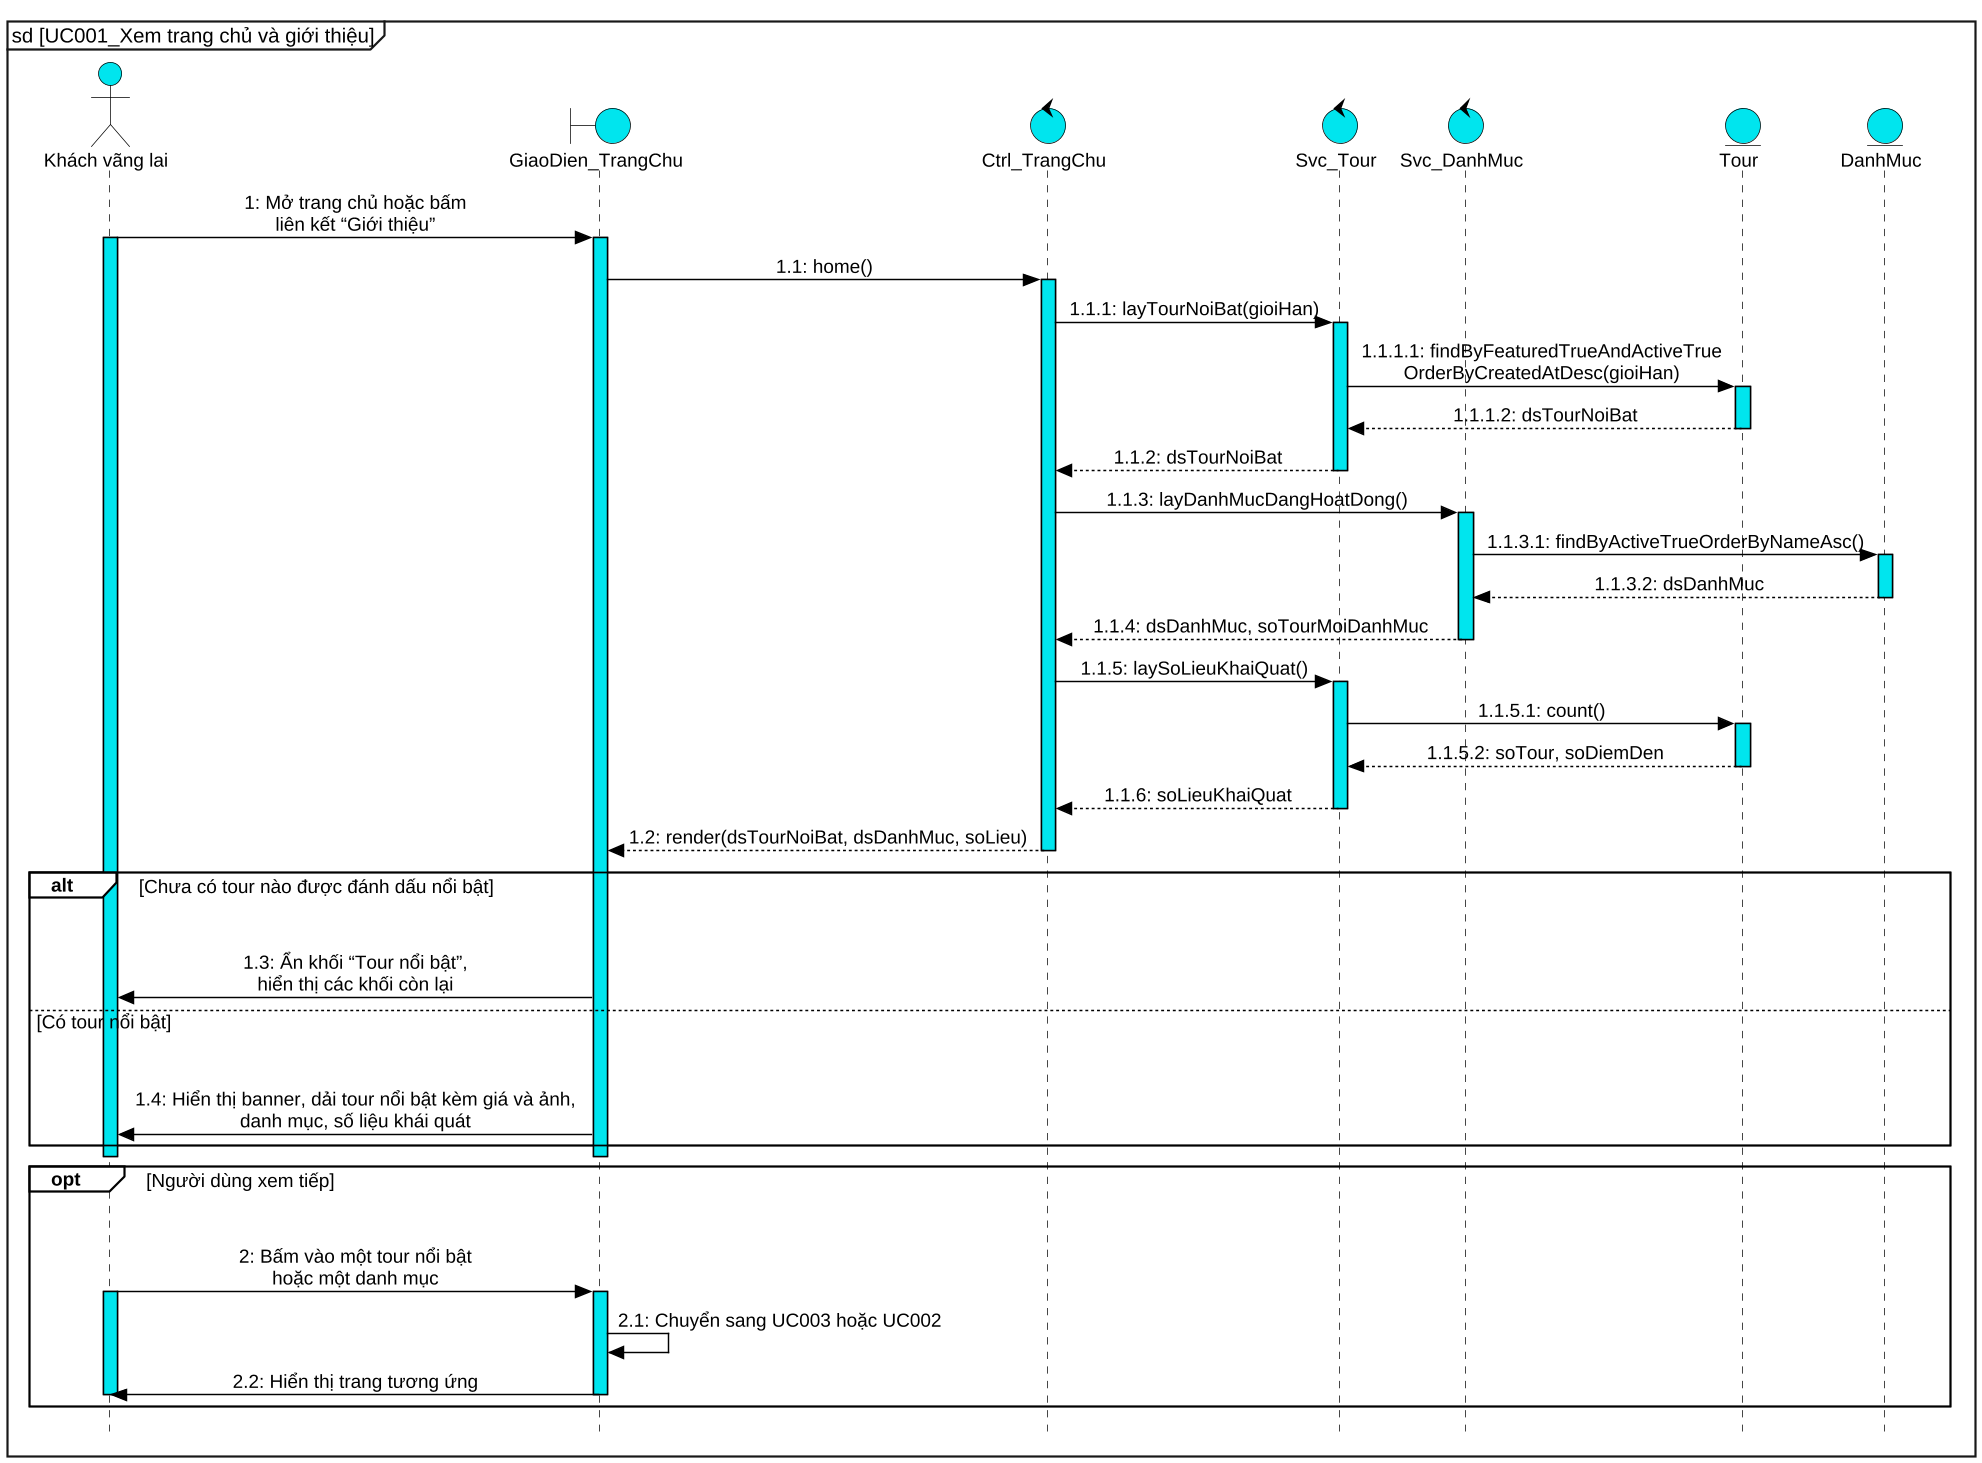

The diagram above was rendered by PlantUML. Its source (embedded in the PNG):
@startuml UC001_sequence
skinparam dpi 140
skinparam defaultFontName "Liberation Sans"
skinparam defaultFontSize 13
skinparam backgroundColor white
skinparam shadowing false
skinparam style strictuml
hide footbox
skinparam maxMessageSize 420
skinparam sequenceMessageAlign center
skinparam responseMessageBelowArrow false
skinparam ArrowColor black
skinparam ParticipantPadding 90
skinparam BoxPadding 6
skinparam sequence {
  ArrowColor black
  LifeLineBorderColor black
  LifeLineBackgroundColor #00E5EE
  ParticipantBackgroundColor #00E5EE
  ParticipantBorderColor black
  ActorBackgroundColor #00E5EE
  ActorBorderColor black
  GroupBorderColor black
  GroupBackgroundColor white
  GroupHeaderFontStyle bold
  GroupFontStyle plain
  GroupBorderThickness 1.2
}
skinparam note {
  BackgroundColor transparent
  BorderColor transparent
  FontColor transparent
}
skinparam BoundaryBackgroundColor #00E5EE
skinparam BoundaryBorderColor black
skinparam ControlBackgroundColor #00E5EE
skinparam ControlBorderColor black
skinparam EntityBackgroundColor #00E5EE
skinparam EntityBorderColor black
skinparam ActorBackgroundColor #00E5EE
skinparam ActorBorderColor black
mainframe sd [UC001_Xem trang chủ và giới thiệu]
actor "Khách vãng lai" as kh
boundary "GiaoDien_TrangChu" as ui
control "Ctrl_TrangChu" as ctrl
control "Svc_Tour" as svct
control "Svc_DanhMuc" as svcd
entity "Tour" as tour
entity "DanhMuc" as dm

kh -> ui : 1: Mở trang chủ hoặc bấm\nliên kết “Giới thiệu”
activate kh #00E5EE
activate ui #00E5EE
ui -> ctrl : 1.1: home()
activate ctrl #00E5EE
ctrl -> svct : 1.1.1: layTourNoiBat(gioiHan)
activate svct #00E5EE
svct -> tour : 1.1.1.1: findByFeaturedTrueAndActiveTrue\nOrderByCreatedAtDesc(gioiHan)
activate tour #00E5EE
return 1.1.1.2: dsTourNoiBat
return 1.1.2: dsTourNoiBat
ctrl -> svcd : 1.1.3: layDanhMucDangHoatDong()
activate svcd #00E5EE
svcd -> dm : 1.1.3.1: findByActiveTrueOrderByNameAsc()
activate dm #00E5EE
return 1.1.3.2: dsDanhMuc
return 1.1.4: dsDanhMuc, soTourMoiDanhMuc
ctrl -> svct : 1.1.5: laySoLieuKhaiQuat()
activate svct #00E5EE
svct -> tour : 1.1.5.1: count()
activate tour #00E5EE
return 1.1.5.2: soTour, soDiemDen
return 1.1.6: soLieuKhaiQuat
ctrl --> ui : 1.2: render(dsTourNoiBat, dsDanhMuc, soLieu)
deactivate ctrl
alt Chưa có tour nào được đánh dấu nổi bật
  hnote over kh, dm : .
  ui -> kh : 1.3: Ẩn khối “Tour nổi bật”,\nhiển thị các khối còn lại
else Có tour nổi bật
  hnote over kh, dm : .
  ui -> kh : 1.4: Hiển thị banner, dải tour nổi bật kèm giá và ảnh,\ndanh mục, số liệu khái quát
end
deactivate ui
deactivate kh

opt Người dùng xem tiếp
  hnote over kh, dm : .
  kh -> ui : 2: Bấm vào một tour nổi bật\nhoặc một danh mục
  activate kh #00E5EE
  activate ui #00E5EE
  ui -> ui : 2.1: Chuyển sang UC003 hoặc UC002
  ui -> kh : 2.2: Hiển thị trang tương ứng
  deactivate ui
  deactivate kh
end
@enduml